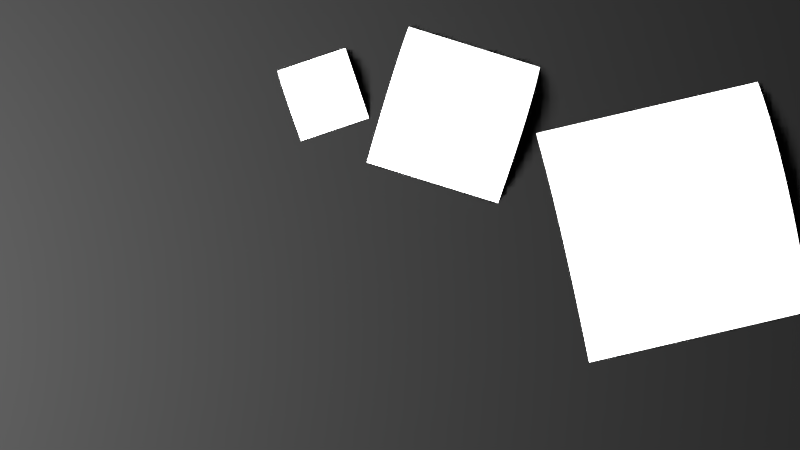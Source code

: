 # Source: scene.blend  (saved by Blender 2.70.2; exported with 4.5.12 LTS)
import bpy
from mathutils import Matrix  # noqa: F401  (used for matrix-valued properties, if any)

bpy.ops.wm.read_factory_settings(use_empty=True)
scene = bpy.context.scene
scene.name = 'Scene'

# ---- collections
col_collection_1 = bpy.data.collections.new('Collection 1'); scene.collection.children.link(col_collection_1)
col_collection_2 = bpy.data.collections.new('Collection 2'); scene.collection.children.link(col_collection_2)
col_collection_5 = bpy.data.collections.new('Collection 5'); scene.collection.children.link(col_collection_5)
col_collection_5.hide_render = True
col_collection_5.hide_viewport = True

# ---- materials (node trees are filled in below, after node groups)
mat_polaroid_0 = bpy.data.materials.new('Polaroid.0')
mat_polaroid_0.alpha_threshold = 0.0
mat_polaroid_0.diffuse_color = (1.0, 1.0, 1.0, 1.0)
mat_polaroid_0.roughness = 0.5
mat_polaroid_0.line_color = (0.0, 0.0, 0.0, 1.0)
mat_polaroid_1 = bpy.data.materials.new('Polaroid.1')
mat_polaroid_1.alpha_threshold = 0.0
mat_polaroid_1.diffuse_color = (1.0, 1.0, 1.0, 1.0)
mat_polaroid_1.roughness = 0.5
mat_polaroid_1.line_color = (0.0, 0.0, 0.0, 1.0)
mat_polaroid_2 = bpy.data.materials.new('Polaroid.2')
mat_polaroid_2.alpha_threshold = 0.0
mat_polaroid_2.diffuse_color = (1.0, 1.0, 1.0, 1.0)
mat_polaroid_2.roughness = 0.5
mat_polaroid_2.line_color = (0.0, 0.0, 0.0, 1.0)
mat_ground = bpy.data.materials.new('Ground')
mat_ground.alpha_threshold = 0.0
mat_ground.diffuse_color = (0.00637, 0.00637, 0.00637, 1.0)
mat_ground.roughness = 0.5
mat_ground.line_color = (0.0, 0.0, 0.0, 1.0)

# ---- material node trees

# ---- world
world_world = bpy.data.worlds.new('World'); scene.world = world_world
world_world.color = (0.05088, 0.05088, 0.05088)
world_world.use_sun_shadow = False
world_world.sun_shadow_jitter_overblur = 0.0
world_world.cycles.sampling_method = 'MANUAL'
world_world.cycles.sample_map_resolution = 256

# ---- cameras
cam_camera = bpy.data.cameras.new('Camera')
cam_camera.clip_end = 100.0
cam_camera.lens = 35.0
cam_camera.sensor_width = 32.0
cam_camera.sensor_height = 18.0
cam_camera.ortho_scale = 7.314
cam_camera.dof.focus_distance = 0.0
cam_camera.dof.aperture_fstop = 128.0

# ---- lights
light_point = bpy.data.lights.new('Point', 'POINT')
light_point.transmission_factor = 0.0
light_point.energy = 100.0
light_point.shadow_buffer_clip_start = 0.5
light_point.shadow_soft_size = 0.1
light_point.shadow_maximum_resolution = 0.006
light_point.use_absolute_resolution = True
light_point.cycles.use_multiple_importance_sampling = False
light_spot = bpy.data.lights.new('Spot', 'SPOT')
light_spot.transmission_factor = 0.0
light_spot.energy = 100.0
light_spot.shadow_buffer_clip_start = 0.5
light_spot.shadow_soft_size = 0.1
light_spot.shadow_maximum_resolution = 0.006
light_spot.use_absolute_resolution = True
light_spot.spot_blend = 0.5582
light_spot.spot_size = 0.925
light_spot.cycles.use_multiple_importance_sampling = False

# ---- meshes
me_mesh_002 = bpy.data.meshes.new('Mesh.002')
me_mesh_002.from_pydata([(-1.0, 0.0, -0.967), (-1.0, 0.0, 0.967), (-0.8715, 0.04409, -0.967), (-0.8715, 0.04409, 0.967), (-0.7359, 0.07946, -0.967), (-0.7359, 0.07946, 0.967), (-0.5933, 0.1063, -0.967), (-0.5933, 0.1063, 0.967), (-0.4438, 0.1249, -0.967), (-0.4438, 0.1249, 0.967), (-0.2873, 0.1354, -0.967), (-0.2873, 0.1354, 0.967), (-0.1239, 0.138, -0.967), (-0.1239, 0.138, 0.967), (0.04643, 0.1329, -0.967), (0.04643, 0.1329, 0.967), (0.2236, 0.1204, -0.967), (0.2236, 0.1204, 0.967), (0.4075, 0.1007, -0.967), (0.4075, 0.1007, 0.967), (0.5983, 0.07386, -0.967), (0.5983, 0.07386, 0.967), (0.7958, 0.04024, -0.967), (0.7958, 0.04024, 0.967), (1.0, 0.0, -0.967), (1.0, 0.0, 0.967), (-0.8266, 0.05704, 0.967), (-0.7814, 0.06883, 0.967), (-0.06707, 0.1372, -0.967), (-0.01031, 0.1355, -0.967), (-0.5436, 0.1136, -0.967), (-0.4938, 0.1198, -0.967), (0.1055, 0.1296, 0.967), (0.1646, 0.1254, 0.967), (-0.9573, 0.01528, 0.967), (-0.9145, 0.02998, 0.967), (-0.6886, 0.08953, -0.967), (-0.6411, 0.09849, -0.967), (-0.2328, 0.1372, -0.967), (-0.1783, 0.1381, -0.967), (-0.5436, 0.1136, 0.967), (-0.4938, 0.1198, 0.967), (0.4712, 0.09242, -0.967), (0.5348, 0.08349, -0.967), (-0.06707, 0.1372, 0.967), (-0.01031, 0.1355, 0.967), (0.4712, 0.09242, 0.967), (0.5348, 0.08349, 0.967), (0.8639, 0.02714, -0.967), (0.932, 0.01373, -0.967), (0.1055, 0.1296, -0.967), (0.1646, 0.1254, -0.967), (0.285, 0.1146, -0.967), (0.3463, 0.108, -0.967), (-0.6886, 0.08953, 0.967), (-0.6411, 0.09849, 0.967), (-0.3917, 0.1294, 0.967), (-0.3395, 0.1329, 0.967), (-0.9573, 0.01528, -0.967), (-0.9145, 0.02998, -0.967), (-0.2328, 0.1372, 0.967), (-0.1783, 0.1381, 0.967), (0.6642, 0.0633, 0.967), (0.7301, 0.05209, 0.967), (0.285, 0.1146, 0.967), (0.3463, 0.108, 0.967), (0.6642, 0.0633, -0.967), (0.7301, 0.05209, -0.967), (-0.3917, 0.1294, -0.967), (-0.3395, 0.1329, -0.967), (0.8639, 0.02714, 0.967), (0.932, 0.01373, 0.967), (-0.8266, 0.05704, -0.967), (-0.7814, 0.06883, -0.967)], [], [(35, 3, 2, 59), (27, 5, 4, 73), (55, 7, 6, 37), (41, 9, 8, 31), (57, 11, 10, 69), (61, 13, 12, 39), (45, 15, 14, 29), (33, 17, 16, 51), (65, 19, 18, 53), (47, 21, 20, 43), (63, 23, 22, 67), (71, 25, 24, 49), (1, 34, 58, 0), (34, 35, 59, 58), (3, 26, 72, 2), (26, 27, 73, 72), (5, 54, 36, 4), (54, 55, 37, 36), (7, 40, 30, 6), (40, 41, 31, 30), (9, 56, 68, 8), (56, 57, 69, 68), (11, 60, 38, 10), (60, 61, 39, 38), (13, 44, 28, 12), (44, 45, 29, 28), (15, 32, 50, 14), (32, 33, 51, 50), (17, 64, 52, 16), (64, 65, 53, 52), (19, 46, 42, 18), (46, 47, 43, 42), (21, 62, 66, 20), (62, 63, 67, 66), (23, 70, 48, 22), (70, 71, 49, 48)])
me_mesh_002.polygons.foreach_set('use_smooth', [True] * 36)
_uv = me_mesh_002.uv_layers.new(name='UVMap')
_uv.uv.foreach_set('vector', [-0.1015, 1.153, -0.1015, 1.125, 1.102, 1.125, 1.102, 1.153, -0.1015, 1.066, -0.1015, 1.036, 1.102, 1.036, 1.102, 1.066, -0.1015, 0.9735, -0.1015, 0.9424, 1.102, 0.9424, 1.102, 0.9735, -0.1015, 0.877, -0.1015, 0.8444, 1.102, 0.8444, 1.102, 0.877, -0.1015, 0.7761, -0.1015, 0.742, 1.102, 0.742, 1.102, 0.7761, -0.1015, 0.6708, -0.1015, 0.6352, 1.102, 0.6352, 1.102, 0.6708, -0.1015, 0.5611, -0.1015, 0.524, 1.102, 0.524, 1.102, 0.5611, -0.1015, 0.447, -0.1015, 0.4084, 1.102, 0.4084, 1.102, 0.447, -0.1015, 0.3285, -0.1015, 0.2885, 1.102, 0.2885, 1.102, 0.3285, -0.1015, 0.2057, -0.1015, 0.1643, 1.102, 0.1643, 1.102, 0.2057, -0.1015, 0.0786, -0.1015, 0.03575, 1.102, 0.03575, 1.102, 0.0786, -0.1015, -0.05282, -0.1015, -0.0971, 1.102, -0.0971, 1.102, -0.05282, -0.1015, 1.21, -0.1015, 1.181, 1.102, 1.181, 1.102, 1.21, -0.1015, 1.181, -0.1015, 1.153, 1.102, 1.153, 1.102, 1.181, -0.1015, 1.125, -0.1015, 1.095, 1.102, 1.095, 1.102, 1.125, -0.1015, 1.095, -0.1015, 1.066, 1.102, 1.066, 1.102, 1.095, -0.1015, 1.036, -0.1015, 1.005, 1.102, 1.005, 1.102, 1.036, -0.1015, 1.005, -0.1015, 0.9735, 1.102, 0.9735, 1.102, 1.005, -0.1015, 0.9424, -0.1015, 0.9097, 1.102, 0.9097, 1.102, 0.9424, -0.1015, 0.9097, -0.1015, 0.877, 1.102, 0.877, 1.102, 0.9097, -0.1015, 0.8444, -0.1015, 0.8103, 1.102, 0.8103, 1.102, 0.8444, -0.1015, 0.8103, -0.1015, 0.7761, 1.102, 0.7761, 1.102, 0.8103, -0.1015, 0.742, -0.1015, 0.7064, 1.102, 0.7064, 1.102, 0.742, -0.1015, 0.7064, -0.1015, 0.6708, 1.102, 0.6708, 1.102, 0.7064, -0.1015, 0.6352, -0.1015, 0.5981, 1.102, 0.5981, 1.102, 0.6352, -0.1015, 0.5981, -0.1015, 0.5611, 1.102, 0.5611, 1.102, 0.5981, -0.1015, 0.524, -0.1015, 0.4855, 1.102, 0.4855, 1.102, 0.524, -0.1015, 0.4855, -0.1015, 0.447, 1.102, 0.447, 1.102, 0.4855, -0.1015, 0.4084, -0.1015, 0.3685, 1.102, 0.3685, 1.102, 0.4084, -0.1015, 0.3685, -0.1015, 0.3285, 1.102, 0.3285, 1.102, 0.3685, -0.1015, 0.2885, -0.1015, 0.2471, 1.102, 0.2471, 1.102, 0.2885, -0.1015, 0.2471, -0.1015, 0.2057, 1.102, 0.2057, 1.102, 0.2471, -0.1015, 0.1643, -0.1015, 0.1214, 1.102, 0.1214, 1.102, 0.1643, -0.1015, 0.1214, -0.1015, 0.0786, 1.102, 0.0786, 1.102, 0.1214, -0.1015, 0.03575, -0.1015, -0.008535, 1.102, -0.008537, 1.102, 0.03575, -0.1015, -0.008535, -0.1015, -0.05282, 1.102, -0.05282, 1.102, -0.008537])
me_mesh_002.materials.append(mat_polaroid_0)
me_mesh_002.use_remesh_preserve_volume = False
me_mesh_002.use_remesh_preserve_attributes = False
me_mesh_002.use_mirror_vertex_groups = False
me_mesh_002.update()
me_mesh_001 = bpy.data.meshes.new('Mesh.001')
me_mesh_001.from_pydata([(-1.0, 0.0, -0.967), (-1.0, 0.0, 0.967), (-0.8715, 0.04409, -0.967), (-0.8715, 0.04409, 0.967), (-0.7359, 0.07946, -0.967), (-0.7359, 0.07946, 0.967), (-0.5933, 0.1063, -0.967), (-0.5933, 0.1063, 0.967), (-0.4438, 0.1249, -0.967), (-0.4438, 0.1249, 0.967), (-0.2873, 0.1354, -0.967), (-0.2873, 0.1354, 0.967), (-0.1239, 0.138, -0.967), (-0.1239, 0.138, 0.967), (0.04643, 0.1329, -0.967), (0.04643, 0.1329, 0.967), (0.2236, 0.1204, -0.967), (0.2236, 0.1204, 0.967), (0.4075, 0.1007, -0.967), (0.4075, 0.1007, 0.967), (0.5983, 0.07386, -0.967), (0.5983, 0.07386, 0.967), (0.7958, 0.04024, -0.967), (0.7958, 0.04024, 0.967), (1.0, 0.0, -0.967), (1.0, 0.0, 0.967), (-0.8266, 0.05704, 0.967), (-0.7814, 0.06883, 0.967), (-0.06707, 0.1372, -0.967), (-0.01031, 0.1355, -0.967), (-0.5436, 0.1136, -0.967), (-0.4938, 0.1198, -0.967), (0.1055, 0.1296, 0.967), (0.1646, 0.1254, 0.967), (-0.9573, 0.01528, 0.967), (-0.9145, 0.02998, 0.967), (-0.6886, 0.08953, -0.967), (-0.6411, 0.09849, -0.967), (-0.2328, 0.1372, -0.967), (-0.1783, 0.1381, -0.967), (-0.5436, 0.1136, 0.967), (-0.4938, 0.1198, 0.967), (0.4712, 0.09242, -0.967), (0.5348, 0.08349, -0.967), (-0.06707, 0.1372, 0.967), (-0.01031, 0.1355, 0.967), (0.4712, 0.09242, 0.967), (0.5348, 0.08349, 0.967), (0.8639, 0.02714, -0.967), (0.932, 0.01373, -0.967), (0.1055, 0.1296, -0.967), (0.1646, 0.1254, -0.967), (0.285, 0.1146, -0.967), (0.3463, 0.108, -0.967), (-0.6886, 0.08953, 0.967), (-0.6411, 0.09849, 0.967), (-0.3917, 0.1294, 0.967), (-0.3395, 0.1329, 0.967), (-0.9573, 0.01528, -0.967), (-0.9145, 0.02998, -0.967), (-0.2328, 0.1372, 0.967), (-0.1783, 0.1381, 0.967), (0.6642, 0.0633, 0.967), (0.7301, 0.05209, 0.967), (0.285, 0.1146, 0.967), (0.3463, 0.108, 0.967), (0.6642, 0.0633, -0.967), (0.7301, 0.05209, -0.967), (-0.3917, 0.1294, -0.967), (-0.3395, 0.1329, -0.967), (0.8639, 0.02714, 0.967), (0.932, 0.01373, 0.967), (-0.8266, 0.05704, -0.967), (-0.7814, 0.06883, -0.967)], [], [(35, 3, 2, 59), (27, 5, 4, 73), (55, 7, 6, 37), (41, 9, 8, 31), (57, 11, 10, 69), (61, 13, 12, 39), (45, 15, 14, 29), (33, 17, 16, 51), (65, 19, 18, 53), (47, 21, 20, 43), (63, 23, 22, 67), (71, 25, 24, 49), (1, 34, 58, 0), (34, 35, 59, 58), (3, 26, 72, 2), (26, 27, 73, 72), (5, 54, 36, 4), (54, 55, 37, 36), (7, 40, 30, 6), (40, 41, 31, 30), (9, 56, 68, 8), (56, 57, 69, 68), (11, 60, 38, 10), (60, 61, 39, 38), (13, 44, 28, 12), (44, 45, 29, 28), (15, 32, 50, 14), (32, 33, 51, 50), (17, 64, 52, 16), (64, 65, 53, 52), (19, 46, 42, 18), (46, 47, 43, 42), (21, 62, 66, 20), (62, 63, 67, 66), (23, 70, 48, 22), (70, 71, 49, 48)])
me_mesh_001.polygons.foreach_set('use_smooth', [True] * 36)
_uv = me_mesh_001.uv_layers.new(name='UVMap')
_uv.uv.foreach_set('vector', [-0.08541, 1.122, -0.08541, 1.095, 1.085, 1.095, 1.085, 1.122, -0.08541, 1.038, -0.08541, 1.009, 1.085, 1.009, 1.085, 1.038, -0.08541, 0.9493, -0.08541, 0.9193, 1.085, 0.9193, 1.085, 0.9493, -0.08541, 0.8563, -0.08541, 0.8249, 1.085, 0.8249, 1.085, 0.8563, -0.08541, 0.7591, -0.08541, 0.7262, 1.085, 0.7262, 1.085, 0.7591, -0.08541, 0.6576, -0.08541, 0.6233, 1.085, 0.6233, 1.085, 0.6576, -0.08541, 0.5519, -0.08541, 0.5162, 1.085, 0.5162, 1.085, 0.5519, -0.08541, 0.442, -0.08541, 0.4048, 1.085, 0.4048, 1.085, 0.4419, -0.08541, 0.3278, -0.08541, 0.2893, 1.085, 0.2893, 1.085, 0.3278, -0.08541, 0.2095, -0.08541, 0.1696, 1.085, 0.1696, 1.085, 0.2095, -0.08541, 0.08704, -0.08541, 0.04576, 1.085, 0.04576, 1.085, 0.08704, -0.08541, -0.03957, -0.08541, -0.08224, 1.085, -0.08224, 1.085, -0.03957, -0.08541, 1.177, -0.08541, 1.15, 1.085, 1.15, 1.085, 1.177, -0.08541, 1.15, -0.08541, 1.122, 1.085, 1.122, 1.085, 1.15, -0.08541, 1.095, -0.08541, 1.067, 1.085, 1.067, 1.085, 1.095, -0.08541, 1.067, -0.08541, 1.038, 1.085, 1.038, 1.085, 1.067, -0.08541, 1.009, -0.08541, 0.9793, 1.085, 0.9793, 1.085, 1.009, -0.08541, 0.9793, -0.08541, 0.9493, 1.085, 0.9493, 1.085, 0.9793, -0.08541, 0.9193, -0.08541, 0.8878, 1.085, 0.8878, 1.085, 0.9193, -0.08541, 0.8878, -0.08541, 0.8563, 1.085, 0.8563, 1.085, 0.8878, -0.08541, 0.8249, -0.08541, 0.792, 1.085, 0.792, 1.085, 0.8249, -0.08541, 0.792, -0.08541, 0.7591, 1.085, 0.7591, 1.085, 0.792, -0.08541, 0.7262, -0.08541, 0.6919, 1.085, 0.6919, 1.085, 0.7262, -0.08541, 0.6919, -0.08541, 0.6576, 1.085, 0.6576, 1.085, 0.6919, -0.08541, 0.6233, -0.08541, 0.5876, 1.085, 0.5876, 1.085, 0.6233, -0.08541, 0.5876, -0.08541, 0.5519, 1.085, 0.5519, 1.085, 0.5876, -0.08541, 0.5162, -0.08541, 0.4791, 1.085, 0.4791, 1.085, 0.5162, -0.08541, 0.4791, -0.08541, 0.442, 1.085, 0.4419, 1.085, 0.4791, -0.08541, 0.4048, -0.08541, 0.3663, 1.085, 0.3663, 1.085, 0.4048, -0.08541, 0.3663, -0.08541, 0.3278, 1.085, 0.3278, 1.085, 0.3663, -0.08541, 0.2893, -0.08541, 0.2494, 1.085, 0.2494, 1.085, 0.2893, -0.08541, 0.2494, -0.08541, 0.2095, 1.085, 0.2095, 1.085, 0.2494, -0.08541, 0.1696, -0.08541, 0.1283, 1.085, 0.1283, 1.085, 0.1696, -0.08541, 0.1283, -0.08541, 0.08704, 1.085, 0.08704, 1.085, 0.1283, -0.08541, 0.04576, -0.08541, 0.003094, 1.085, 0.003092, 1.085, 0.04576, -0.08541, 0.003094, -0.08541, -0.03957, 1.085, -0.03957, 1.085, 0.003092])
me_mesh_001.materials.append(mat_polaroid_1)
me_mesh_001.use_remesh_preserve_volume = False
me_mesh_001.use_remesh_preserve_attributes = False
me_mesh_001.use_mirror_vertex_groups = False
me_mesh_001.update()
me_mesh = bpy.data.meshes.new('Mesh')
me_mesh.from_pydata([(-1.0, 0.0, -0.967), (-1.0, 0.0, 0.967), (-0.9622, 0.01415, -0.967), (-0.9622, 0.01415, 0.967), (-0.9237, 0.02751, -0.967), (-0.9237, 0.02751, 0.967), (-0.8846, 0.04008, -0.967), (-0.8846, 0.04008, 0.967), (-0.8449, 0.05185, -0.967), (-0.8449, 0.05185, 0.967), (-0.8046, 0.06285, -0.967), (-0.8046, 0.06285, 0.967), (-0.7636, 0.07307, -0.967), (-0.7636, 0.07307, 0.967), (-0.722, 0.08253, -0.967), (-0.722, 0.08253, 0.967), (-0.6797, 0.09122, -0.967), (-0.6797, 0.09122, 0.967), (-0.6368, 0.09915, -0.967), (-0.6368, 0.09915, 0.967), (-0.5933, 0.1063, -0.967), (-0.5933, 0.1063, 0.967), (-0.5492, 0.1128, -0.967), (-0.5492, 0.1128, 0.967), (-0.5044, 0.1184, -0.967), (-0.5044, 0.1184, 0.967), (-0.459, 0.1234, -0.967), (-0.459, 0.1234, 0.967), (-0.413, 0.1276, -0.967), (-0.413, 0.1276, 0.967), (-0.3664, 0.1311, -0.967), (-0.3664, 0.1311, 0.967), (-0.3191, 0.1339, -0.967), (-0.3191, 0.1339, 0.967), (-0.2712, 0.136, -0.967), (-0.2712, 0.136, 0.967), (-0.2227, 0.1374, -0.967), (-0.2227, 0.1374, 0.967), (-0.1736, 0.138, -0.967), (-0.1736, 0.138, 0.967), (-0.1239, 0.138, -0.967), (-0.1239, 0.138, 0.967), (-0.07349, 0.1373, -0.967), (-0.07349, 0.1373, 0.967), (-0.02251, 0.1359, -0.967), (-0.02251, 0.1359, 0.967), (0.0291, 0.1338, -0.967), (0.0291, 0.1338, 0.967), (0.08131, 0.131, -0.967), (0.08131, 0.131, 0.967), (0.1341, 0.1276, -0.967), (0.1341, 0.1276, 0.967), (0.1876, 0.1235, -0.967), (0.1876, 0.1235, 0.967), (0.2417, 0.1188, -0.967), (0.2417, 0.1188, 0.967), (0.2963, 0.1134, -0.967), (0.2963, 0.1134, 0.967), (0.3516, 0.1073, -0.967), (0.3516, 0.1073, 0.967), (0.4075, 0.1007, -0.967), (0.4075, 0.1007, 0.967), (0.464, 0.09334, -0.967), (0.464, 0.09334, 0.967), (0.5212, 0.0854, -0.967), (0.5212, 0.0854, 0.967), (0.5789, 0.07685, -0.967), (0.5789, 0.07685, 0.967), (0.6372, 0.06767, -0.967), (0.6372, 0.06767, 0.967), (0.6962, 0.05789, -0.967), (0.6962, 0.05789, 0.967), (0.7557, 0.0475, -0.967), (0.7557, 0.0475, 0.967), (0.8159, 0.03651, -0.967), (0.8159, 0.03651, 0.967), (0.8767, 0.02492, -0.967), (0.8767, 0.02492, 0.967), (0.938, 0.01275, -0.967), (0.938, 0.01275, 0.967), (1.0, 0.0, -0.967), (1.0, 0.0, 0.967)], [], [(1, 3, 2, 0), (3, 5, 4, 2), (5, 7, 6, 4), (7, 9, 8, 6), (9, 11, 10, 8), (11, 13, 12, 10), (13, 15, 14, 12), (15, 17, 16, 14), (17, 19, 18, 16), (19, 21, 20, 18), (21, 23, 22, 20), (23, 25, 24, 22), (25, 27, 26, 24), (27, 29, 28, 26), (29, 31, 30, 28), (31, 33, 32, 30), (33, 35, 34, 32), (35, 37, 36, 34), (37, 39, 38, 36), (39, 41, 40, 38), (41, 43, 42, 40), (43, 45, 44, 42), (45, 47, 46, 44), (47, 49, 48, 46), (49, 51, 50, 48), (51, 53, 52, 50), (53, 55, 54, 52), (55, 57, 56, 54), (57, 59, 58, 56), (59, 61, 60, 58), (61, 63, 62, 60), (63, 65, 64, 62), (65, 67, 66, 64), (67, 69, 68, 66), (69, 71, 70, 68), (71, 73, 72, 70), (73, 75, 74, 72), (75, 77, 76, 74), (77, 79, 78, 76), (79, 81, 80, 78)])
me_mesh.polygons.foreach_set('use_smooth', [True] * 40)
_uv = me_mesh.uv_layers.new(name='UVMap')
_uv.uv.foreach_set('vector', [-0.08195, 1.178, -0.08195, 1.154, 1.082, 1.154, 1.082, 1.178, -0.08195, 1.154, -0.08195, 1.13, 1.082, 1.13, 1.082, 1.154, -0.08195, 1.13, -0.08195, 1.105, 1.082, 1.105, 1.082, 1.13, -0.08195, 1.105, -0.08195, 1.08, 1.082, 1.08, 1.082, 1.105, -0.08195, 1.08, -0.08195, 1.055, 1.082, 1.055, 1.082, 1.08, -0.08195, 1.055, -0.08195, 1.029, 1.082, 1.029, 1.082, 1.055, -0.08195, 1.029, -0.08195, 1.003, 1.082, 1.003, 1.082, 1.029, -0.08195, 1.003, -0.08195, 0.9761, 1.082, 0.9761, 1.082, 1.003, -0.08195, 0.9761, -0.08195, 0.9491, 1.082, 0.9491, 1.082, 0.9761, -0.08195, 0.9491, -0.08195, 0.9217, 1.082, 0.9217, 1.082, 0.9491, -0.08195, 0.9217, -0.08195, 0.8939, 1.082, 0.8939, 1.082, 0.9217, -0.08195, 0.8939, -0.08195, 0.8658, 1.082, 0.8658, 1.082, 0.8939, -0.08195, 0.8658, -0.08195, 0.8373, 1.082, 0.8373, 1.082, 0.8658, -0.08195, 0.8373, -0.08195, 0.8084, 1.082, 0.8084, 1.082, 0.8373, -0.08195, 0.8084, -0.08195, 0.7791, 1.082, 0.7791, 1.082, 0.8084, -0.08195, 0.7791, -0.08195, 0.7494, 1.082, 0.7494, 1.082, 0.7791, -0.08195, 0.7494, -0.08195, 0.7193, 1.082, 0.7193, 1.082, 0.7494, -0.08195, 0.7193, -0.08195, 0.6889, 1.082, 0.6889, 1.082, 0.7193, -0.08195, 0.6889, -0.08195, 0.6581, 1.082, 0.6581, 1.082, 0.6889, -0.08195, 0.6581, -0.08195, 0.6269, 1.082, 0.6269, 1.082, 0.6581, -0.08195, 0.6269, -0.08195, 0.5954, 1.082, 0.5954, 1.082, 0.6269, -0.08195, 0.5954, -0.08195, 0.5634, 1.082, 0.5634, 1.082, 0.5954, -0.08195, 0.5634, -0.08195, 0.5311, 1.082, 0.5311, 1.082, 0.5634, -0.08195, 0.5311, -0.08195, 0.4984, 1.082, 0.4984, 1.082, 0.5311, -0.08195, 0.4984, -0.08195, 0.4653, 1.082, 0.4653, 1.082, 0.4984, -0.08195, 0.4653, -0.08195, 0.4319, 1.082, 0.4319, 1.082, 0.4653, -0.08195, 0.4319, -0.08195, 0.398, 1.082, 0.398, 1.082, 0.4319, -0.08195, 0.398, -0.08195, 0.3638, 1.082, 0.3638, 1.082, 0.398, -0.08195, 0.3638, -0.08195, 0.3292, 1.082, 0.3292, 1.082, 0.3638, -0.08195, 0.3292, -0.08195, 0.2943, 1.082, 0.2943, 1.082, 0.3292, -0.08195, 0.2943, -0.08195, 0.259, 1.082, 0.259, 1.082, 0.2943, -0.08195, 0.259, -0.08195, 0.2233, 1.082, 0.2233, 1.082, 0.259, -0.08195, 0.2233, -0.08195, 0.1872, 1.082, 0.1872, 1.082, 0.2233, -0.08195, 0.1872, -0.08195, 0.1507, 1.082, 0.1507, 1.082, 0.1872, -0.08195, 0.1507, -0.08195, 0.1139, 1.082, 0.1139, 1.082, 0.1507, -0.08195, 0.1139, -0.08196, 0.07672, 1.082, 0.07671, 1.082, 0.1139, -0.08196, 0.07672, -0.08196, 0.03915, 1.082, 0.03915, 1.082, 0.07671, -0.08196, 0.03915, -0.08196, 0.001217, 1.082, 0.001215, 1.082, 0.03915, -0.08196, 0.001217, -0.08196, -0.03709, 1.082, -0.03709, 1.082, 0.001215, -0.08196, -0.03709, -0.08196, -0.07576, 1.082, -0.07577, 1.082, -0.03709])
me_mesh.materials.append(None)
me_mesh.use_remesh_preserve_volume = False
me_mesh.use_remesh_preserve_attributes = False
me_mesh.use_mirror_vertex_groups = False
me_mesh.update()
me_plane = bpy.data.meshes.new('Plane')
me_plane.from_pydata([(-1e+04, -1e+04, 0.0), (1e+04, -1e+04, 0.0), (-1e+04, 1e+04, 0.0), (1e+04, 1e+04, 0.0)], [], [(0, 1, 3, 2)])
me_plane.materials.append(mat_ground)
me_plane.use_remesh_preserve_volume = False
me_plane.use_remesh_preserve_attributes = False
me_plane.use_mirror_vertex_groups = False
me_plane.update()

# ---- objects
ob_point = bpy.data.objects.new('Point', light_point)
ob_polaroid_0 = bpy.data.objects.new('Polaroid.0', me_mesh_002)
ob_polaroid_1 = bpy.data.objects.new('Polaroid.1', me_mesh_001)
ob_polaroid_2 = bpy.data.objects.new('Polaroid.2', me_mesh)
ob_camera = bpy.data.objects.new('Camera', cam_camera)
ob_ground = bpy.data.objects.new('Ground', me_plane)
ob_spot = bpy.data.objects.new('Spot', light_spot)

# ---- transforms, parenting, visibility, modifiers, constraints
ob_point.location = (-0.3252, -0.04306, 0.3104)
ob_point.lineart.crease_threshold = 0.0
ob_polaroid_0.location = (-0.03321, 0.05641, 0.0004391)
ob_polaroid_0.rotation_euler = (1.571, 0.0, -1.245)
ob_polaroid_0.scale = (0.01593, 0.02883, 0.01593)
ob_polaroid_0.lineart.crease_threshold = 0.0
ob_polaroid_1.location = (0.02306, 0.04763, 0.0004391)
ob_polaroid_1.rotation_euler = (1.571, -0.0, -1.871)
ob_polaroid_1.scale = (0.03067, 0.05509, 0.03067)
ob_polaroid_1.lineart.crease_threshold = 0.0
ob_polaroid_2.location = (0.1182, 0.001209, 0.0004391)
ob_polaroid_2.rotation_euler = (1.571, -0.0, -1.343)
ob_polaroid_2.scale = (0.0508, 0.03786, 0.0508)
ob_polaroid_2.lineart.crease_threshold = 0.0
ob_polaroid_2.material_slots[0].link = 'OBJECT'; ob_polaroid_2.material_slots[0].material = mat_polaroid_2
ob_camera.location = (0.0, 0.0, 0.3787)
ob_camera.scale = (0.1065, 0.1065, 0.1065)
ob_camera.lock_rotations_4d = False
ob_camera.empty_display_type = 'ARROWS'
ob_camera.color = (0.0, 0.0, 0.0, 0.0)
ob_camera.display_type = 'WIRE'
ob_camera.lineart.crease_threshold = 0.0
ob_ground.location = (0.0, 0.0, 0.0)
ob_ground.lineart.crease_threshold = 0.0
ob_spot.location = (-0.2623, -0.4792, 0.4839)
ob_spot.rotation_euler = (0.7865, -0.2648, -0.2697)
ob_spot.scale = (0.03535, 0.03535, 0.03535)
ob_spot.lineart.crease_threshold = 0.0

# ---- collection membership
col_collection_1.objects.link(ob_point)
col_collection_1.objects.link(ob_polaroid_0)
col_collection_1.objects.link(ob_polaroid_1)
col_collection_1.objects.link(ob_polaroid_2)
col_collection_1.objects.link(ob_camera)
col_collection_2.objects.link(ob_ground)
col_collection_5.objects.link(ob_spot)

# ---- scene / render settings (as saved in the file)
scene.camera = ob_camera
scene.frame_start = 1; scene.frame_end = 250; scene.frame_set(1)
scene.render.engine = 'BLENDER_EEVEE_NEXT'
scene.render.resolution_percentage = 50
scene.render.dither_intensity = 0.0
scene.cycles.use_denoising = False
scene.cycles.samples = 10
scene.cycles.sampling_pattern = 'TABULATED_SOBOL'
scene.cycles.light_sampling_threshold = 0.0
scene.cycles.use_adaptive_sampling = False
scene.cycles.use_light_tree = False
scene.cycles.blur_glossy = 0.0
scene.cycles.volume_bounces = 1
scene.cycles.pixel_filter_type = 'GAUSSIAN'
scene.cycles.sample_clamp_indirect = 0.0
scene.view_settings.view_transform = 'Standard'
bpy.context.view_layer.update()
